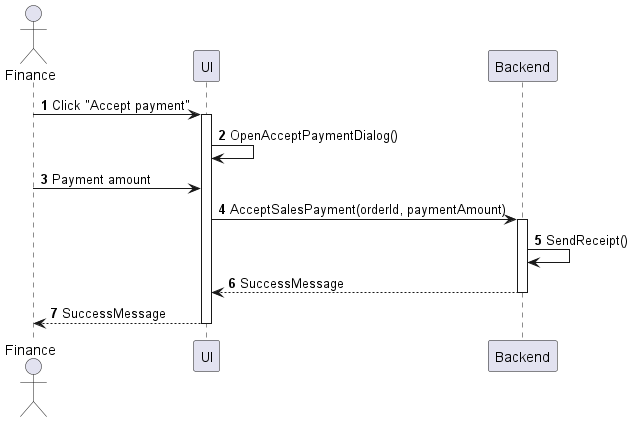

The diagram above was rendered by PlantUML. Its source (embedded in the PNG):
@startuml sales-order-accept-payment
autonumber

actor "Finance" as a
participant UI as f
participant Backend as b

a -> f : Click "Accept payment"
activate f
f -> f : OpenAcceptPaymentDialog()
a -> f : Payment amount
f -> b : AcceptSalesPayment(orderId, paymentAmount)
activate b
b -> b : SendReceipt()
return SuccessMessage
return SuccessMessage
@enduml